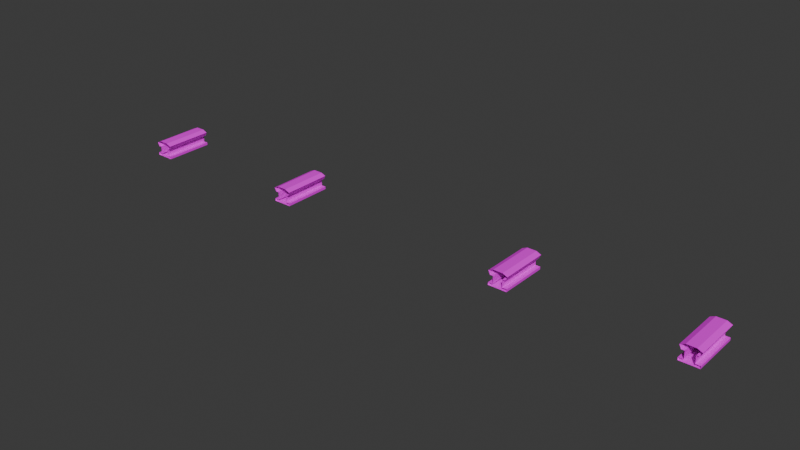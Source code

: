 # Source: bakerStreet_rail.blend  (saved by Blender 4.3.34; exported with 4.5.12 LTS)
import bpy
from mathutils import Matrix  # noqa: F401  (used for matrix-valued properties, if any)

bpy.ops.wm.read_factory_settings(use_empty=True)
scene = bpy.context.scene
scene.name = 'Scene'

# ---- collections
col_collection = bpy.data.collections.new('Collection'); scene.collection.children.link(col_collection)

# ---- images (referenced by path relative to the original .blend; pixels are not part of the script)
import os
ASSET_DIR = os.environ.get("B2B_ASSET_DIR", "")  # directory of the original .blend (textures are referenced by path, not embedded)
HERE = os.path.dirname(os.path.abspath(__file__))  # packed textures are extracted next to this script under _unpacked/

def load_image(name, relpath, width, height, colorspace="sRGB"):
    """Load a texture the original file referenced (path relative to the .blend, or extracted next to this script)."""
    p = next((c for c in (os.path.join(HERE, relpath), os.path.join(ASSET_DIR, relpath)) if relpath and os.path.exists(c)), "")
    if p:
        img = bpy.data.images.load(p, check_existing=True)
        img.name = name
    else:  # same state as the original file: an image datablock whose file is absent (Cycles renders it pink)
        img = bpy.data.images.new(name, width, height)
        img.source = "FILE"
        img.filepath = "//" + (relpath or name)
    img.colorspace_settings.name = colorspace
    return img
img_palette2025_psd = load_image('Palette2025.psd', 'Palette2025.psd', 1024, 1024, 'sRGB')

# ---- materials (node trees are filled in below, after node groups)
mat_material = bpy.data.materials.new('Material')
mat_material.alpha_threshold = 0.0
mat_material.roughness = 0.5
mat_material.line_color = (0.0, 0.0, 0.0, 1.0)

# ---- material node trees
mat_material.use_nodes = True; mat_material.node_tree.nodes.clear()
_N = mat_material.node_tree.nodes; _L = mat_material.node_tree.links
n0 = _N.new('ShaderNodeOutputMaterial'); n0.name = 'Material Output'; n0.location = (300, 300)
n1 = _N.new('ShaderNodeBsdfPrincipled'); n1.name = 'Principled BSDF'; n1.location = (10, 300)
n1.inputs[3].default_value = 1.45
n2 = _N.new('ShaderNodeTexImage'); n2.name = 'Image Texture'; n2.location = (-280, 280)
n2.image = img_palette2025_psd
_L.new(n1.outputs[0], n0.inputs[0])
_L.new(n2.outputs[0], n1.inputs[0])
n0.is_active_output = True

# ---- world
world_world = bpy.data.worlds.new('World'); scene.world = world_world
world_world.use_nodes = True; world_world.node_tree.nodes.clear()
_N = world_world.node_tree.nodes; _L = world_world.node_tree.links
n0 = _N.new('ShaderNodeOutputWorld'); n0.name = 'World Output'; n0.location = (300, 300)
n1 = _N.new('ShaderNodeBackground'); n1.name = 'Background'; n1.location = (10, 300)
n1.inputs[0].default_value = (0.05088, 0.05088, 0.05088, 1.0)
_L.new(n1.outputs[0], n0.inputs[0])
n0.is_active_output = True
world_world.color = (0.05088, 0.05088, 0.05088)
world_world.sun_shadow_jitter_overblur = 0.0

# ---- meshes
me_cube_001 = bpy.data.meshes.new('Cube.001')
me_cube_001.from_pydata([(-0.9129, 0.2248, 0.1655), (-0.8288, 0.2248, 0.1655), (-0.8288, 0.2248, 0.2192), (-0.9129, 0.2248, 0.2192), (-0.8288, -0.2248, 0.1655), (-0.9129, -0.2248, 0.1655), (-0.7848, 0.2248, 0.1998), (-0.8014, 0.2248, 0.1655), (-0.7848, -0.2248, 0.1998), (-0.8014, -0.2248, 0.1655), (-0.9569, 0.2248, 0.1998), (-0.9402, 0.2248, 0.1655), (-0.9569, -0.2248, 0.1998), (-0.9402, -0.2248, 0.1655), (-0.9129, -0.2248, 0.2192), (-0.8288, -0.2248, 0.2192), (-0.8288, 0.2248, 0.09658), (-0.9129, 0.2248, 0.09658), (-0.9129, -0.2248, 0.09658), (-0.8288, -0.2248, 0.09658), (-0.8288, 0.2248, 0.07329), (-0.9129, 0.2248, 0.07329), (-0.9129, -0.2248, 0.07329), (-0.8288, -0.2248, 0.07329), (-0.7865, 0.2248, 0.09658), (-0.7865, -0.2248, 0.09658), (-0.9552, 0.2248, 0.09658), (-0.9552, -0.2248, 0.09658), (-0.7865, 0.2248, 0.07329), (-0.7865, -0.2248, 0.07329), (-0.9552, 0.2248, 0.07329), (-0.9552, -0.2248, 0.07329), (0.6468, 0.2248, 0.1655), (0.731, 0.2248, 0.1655), (0.731, 0.2248, 0.2192), (0.6468, 0.2248, 0.2192), (0.731, -0.2248, 0.1655), (0.6468, -0.2248, 0.1655), (0.7749, 0.2248, 0.1998), (0.7583, 0.2248, 0.1655), (0.7749, -0.2248, 0.1998), (0.7583, -0.2248, 0.1655), (0.6029, 0.2248, 0.1998), (0.6195, 0.2248, 0.1655), (0.6029, -0.2248, 0.1998), (0.6195, -0.2248, 0.1655), (0.6468, -0.2248, 0.2192), (0.731, -0.2248, 0.2192), (0.731, 0.2248, 0.09658), (0.6468, 0.2248, 0.09658), (0.6468, -0.2248, 0.09658), (0.731, -0.2248, 0.09658), (0.731, 0.2248, 0.07329), (0.6468, 0.2248, 0.07329), (0.6468, -0.2248, 0.07329), (0.731, -0.2248, 0.07329), (0.7732, 0.2248, 0.09658), (0.7732, -0.2248, 0.09658), (0.6045, 0.2248, 0.09658), (0.6045, -0.2248, 0.09658), (0.7732, 0.2248, 0.07329), (0.7732, -0.2248, 0.07329), (0.6045, 0.2248, 0.07329), (0.6045, -0.2248, 0.07329), (2.905, 0.2248, 0.1655), (2.989, 0.2248, 0.1655), (2.989, 0.2248, 0.2192), (2.905, 0.2248, 0.2192), (2.989, -0.2248, 0.1655), (2.905, -0.2248, 0.1655), (3.033, 0.2248, 0.1998), (3.017, 0.2248, 0.1655), (3.033, -0.2248, 0.1998), (3.017, -0.2248, 0.1655), (2.861, 0.2248, 0.1998), (2.878, 0.2248, 0.1655), (2.861, -0.2248, 0.1998), (2.878, -0.2248, 0.1655), (2.905, -0.2248, 0.2192), (2.989, -0.2248, 0.2192), (2.989, 0.2248, 0.09658), (2.905, 0.2248, 0.09658), (2.905, -0.2248, 0.09658), (2.989, -0.2248, 0.09658), (2.989, 0.2248, 0.07329), (2.905, 0.2248, 0.07329), (2.905, -0.2248, 0.07329), (2.989, -0.2248, 0.07329), (3.032, 0.2248, 0.09658), (3.032, -0.2248, 0.09658), (2.863, 0.2248, 0.09658), (2.863, -0.2248, 0.09658), (3.032, 0.2248, 0.07329), (3.032, -0.2248, 0.07329), (2.863, 0.2248, 0.07329), (2.863, -0.2248, 0.07329), (4.465, 0.2248, 0.1655), (4.549, 0.2248, 0.1655), (4.549, 0.2248, 0.2192), (4.465, 0.2248, 0.2192), (4.549, -0.2248, 0.1655), (4.465, -0.2248, 0.1655), (4.593, 0.2248, 0.1998), (4.576, 0.2248, 0.1655), (4.593, -0.2248, 0.1998), (4.576, -0.2248, 0.1655), (4.421, 0.2248, 0.1998), (4.438, 0.2248, 0.1655), (4.421, -0.2248, 0.1998), (4.438, -0.2248, 0.1655), (4.465, -0.2248, 0.2192), (4.549, -0.2248, 0.2192), (4.549, 0.2248, 0.09658), (4.465, 0.2248, 0.09658), (4.465, -0.2248, 0.09658), (4.549, -0.2248, 0.09658), (4.549, 0.2248, 0.07329), (4.465, 0.2248, 0.07329), (4.465, -0.2248, 0.07329), (4.549, -0.2248, 0.07329), (4.591, 0.2248, 0.09658), (4.591, -0.2248, 0.09658), (4.423, 0.2248, 0.09658), (4.423, -0.2248, 0.09658), (4.591, 0.2248, 0.07329), (4.591, -0.2248, 0.07329), (4.423, 0.2248, 0.07329), (4.423, -0.2248, 0.07329)], [], [(53, 54, 63, 62), (48, 51, 57, 56), (3, 10, 12, 14), (1, 7, 9, 4), (56, 57, 61, 60), (11, 0, 5, 13), (59, 58, 62, 63), (53, 52, 55, 54), (2, 3, 14, 15), (6, 2, 15, 8), (6, 8, 9, 7), (13, 12, 10, 11), (33, 36, 51, 48), (37, 32, 49, 50), (45, 44, 42, 43), (5, 0, 17, 18), (38, 40, 41, 39), (1, 4, 19, 16), (21, 20, 23, 22), (38, 34, 47, 40), (34, 35, 46, 47), (43, 32, 37, 45), (27, 26, 30, 31), (24, 25, 29, 28), (16, 19, 25, 24), (21, 22, 31, 30), (33, 39, 41, 36), (18, 17, 26, 27), (35, 42, 44, 46), (23, 20, 28, 29), (50, 49, 58, 59), (55, 52, 60, 61), (117, 118, 127, 126), (112, 115, 121, 120), (67, 74, 76, 78), (65, 71, 73, 68), (120, 121, 125, 124), (75, 64, 69, 77), (123, 122, 126, 127), (117, 116, 119, 118), (66, 67, 78, 79), (70, 66, 79, 72), (70, 72, 73, 71), (77, 76, 74, 75), (97, 100, 115, 112), (101, 96, 113, 114), (109, 108, 106, 107), (69, 64, 81, 82), (102, 104, 105, 103), (65, 68, 83, 80), (85, 84, 87, 86), (102, 98, 111, 104), (98, 99, 110, 111), (107, 96, 101, 109), (91, 90, 94, 95), (88, 89, 93, 92), (80, 83, 89, 88), (85, 86, 95, 94), (97, 103, 105, 100), (82, 81, 90, 91), (99, 106, 108, 110), (87, 84, 92, 93), (114, 113, 122, 123), (119, 116, 124, 125)])
_uv = me_cube_001.uv_layers.new(name='UVMap')
_uv.uv.foreach_set('vector', [0.3356, 0.9371, 0.3356, 0.9417, 0.3356, 0.9417, 0.3356, 0.9371, 0.3371, 0.9371, 0.3371, 0.9417, 0.3371, 0.9417, 0.3371, 0.9371, 0.3371, 0.9325, 0.3387, 0.9325, 0.3387, 0.9371, 0.3371, 0.9371, 0.3371, 0.9371, 0.3387, 0.9371, 0.3387, 0.9417, 0.3371, 0.9417, 0.3371, 0.9371, 0.3371, 0.9417, 0.3371, 0.9417, 0.3371, 0.9371, 0.3341, 0.9371, 0.3356, 0.9371, 0.3356, 0.9417, 0.3341, 0.9417, 0.3356, 0.9417, 0.3356, 0.9371, 0.3356, 0.9371, 0.3356, 0.9417, 0.3356, 0.9371, 0.3371, 0.9371, 0.3371, 0.9417, 0.3356, 0.9417, 0.3737, 0.9288, 0.3753, 0.9288, 0.3753, 0.9334, 0.3737, 0.9334, 0.3341, 0.9325, 0.3356, 0.9325, 0.3356, 0.9371, 0.3341, 0.9371, 0.3387, 0.9463, 0.3387, 0.9509, 0.3341, 0.9509, 0.3341, 0.9463, 0.3387, 0.9417, 0.3433, 0.9417, 0.3433, 0.9463, 0.3387, 0.9463, 0.3371, 0.9371, 0.3371, 0.9417, 0.3371, 0.9417, 0.3371, 0.9371, 0.3356, 0.9417, 0.3356, 0.9371, 0.3356, 0.9371, 0.3356, 0.9417, 0.3387, 0.9417, 0.3433, 0.9417, 0.3433, 0.9463, 0.3387, 0.9463, 0.3356, 0.9417, 0.3356, 0.9371, 0.3356, 0.9371, 0.3356, 0.9417, 0.3387, 0.9463, 0.3387, 0.9509, 0.3341, 0.9509, 0.3341, 0.9463, 0.3371, 0.9371, 0.3371, 0.9417, 0.3371, 0.9417, 0.3371, 0.9371, 0.3356, 0.9371, 0.3371, 0.9371, 0.3371, 0.9417, 0.3356, 0.9417, 0.3341, 0.9325, 0.3356, 0.9325, 0.3356, 0.9371, 0.3341, 0.9371, 0.3737, 0.9288, 0.3753, 0.9288, 0.3753, 0.9334, 0.3737, 0.9334, 0.3341, 0.9371, 0.3356, 0.9371, 0.3356, 0.9417, 0.3341, 0.9417, 0.3356, 0.9417, 0.3356, 0.9371, 0.3356, 0.9371, 0.3356, 0.9417, 0.3371, 0.9371, 0.3371, 0.9417, 0.3371, 0.9417, 0.3371, 0.9371, 0.3371, 0.9371, 0.3371, 0.9417, 0.3371, 0.9417, 0.3371, 0.9371, 0.3356, 0.9371, 0.3356, 0.9417, 0.3356, 0.9417, 0.3356, 0.9371, 0.3371, 0.9371, 0.3387, 0.9371, 0.3387, 0.9417, 0.3371, 0.9417, 0.3356, 0.9417, 0.3356, 0.9371, 0.3356, 0.9371, 0.3356, 0.9417, 0.3371, 0.9325, 0.3387, 0.9325, 0.3387, 0.9371, 0.3371, 0.9371, 0.3371, 0.9417, 0.3371, 0.9371, 0.3371, 0.9371, 0.3371, 0.9417, 0.3356, 0.9417, 0.3356, 0.9371, 0.3356, 0.9371, 0.3356, 0.9417, 0.3371, 0.9417, 0.3371, 0.9371, 0.3371, 0.9371, 0.3371, 0.9417, 0.3356, 0.9371, 0.3356, 0.9417, 0.3356, 0.9417, 0.3356, 0.9371, 0.3371, 0.9371, 0.3371, 0.9417, 0.3371, 0.9417, 0.3371, 0.9371, 0.3371, 0.9325, 0.3387, 0.9325, 0.3387, 0.9371, 0.3371, 0.9371, 0.3371, 0.9371, 0.3387, 0.9371, 0.3387, 0.9417, 0.3371, 0.9417, 0.3371, 0.9371, 0.3371, 0.9417, 0.3371, 0.9417, 0.3371, 0.9371, 0.3341, 0.9371, 0.3356, 0.9371, 0.3356, 0.9417, 0.3341, 0.9417, 0.3356, 0.9417, 0.3356, 0.9371, 0.3356, 0.9371, 0.3356, 0.9417, 0.3356, 0.9371, 0.3371, 0.9371, 0.3371, 0.9417, 0.3356, 0.9417, 0.3737, 0.9288, 0.3753, 0.9288, 0.3753, 0.9334, 0.3737, 0.9334, 0.3341, 0.9325, 0.3356, 0.9325, 0.3356, 0.9371, 0.3341, 0.9371, 0.3387, 0.9463, 0.3387, 0.9509, 0.3341, 0.9509, 0.3341, 0.9463, 0.3387, 0.9417, 0.3433, 0.9417, 0.3433, 0.9463, 0.3387, 0.9463, 0.3371, 0.9371, 0.3371, 0.9417, 0.3371, 0.9417, 0.3371, 0.9371, 0.3356, 0.9417, 0.3356, 0.9371, 0.3356, 0.9371, 0.3356, 0.9417, 0.3387, 0.9417, 0.3433, 0.9417, 0.3433, 0.9463, 0.3387, 0.9463, 0.3356, 0.9417, 0.3356, 0.9371, 0.3356, 0.9371, 0.3356, 0.9417, 0.3387, 0.9463, 0.3387, 0.9509, 0.3341, 0.9509, 0.3341, 0.9463, 0.3371, 0.9371, 0.3371, 0.9417, 0.3371, 0.9417, 0.3371, 0.9371, 0.3356, 0.9371, 0.3371, 0.9371, 0.3371, 0.9417, 0.3356, 0.9417, 0.3341, 0.9325, 0.3356, 0.9325, 0.3356, 0.9371, 0.3341, 0.9371, 0.3737, 0.9288, 0.3753, 0.9288, 0.3753, 0.9334, 0.3737, 0.9334, 0.3341, 0.9371, 0.3356, 0.9371, 0.3356, 0.9417, 0.3341, 0.9417, 0.3356, 0.9417, 0.3356, 0.9371, 0.3356, 0.9371, 0.3356, 0.9417, 0.3371, 0.9371, 0.3371, 0.9417, 0.3371, 0.9417, 0.3371, 0.9371, 0.3371, 0.9371, 0.3371, 0.9417, 0.3371, 0.9417, 0.3371, 0.9371, 0.3356, 0.9371, 0.3356, 0.9417, 0.3356, 0.9417, 0.3356, 0.9371, 0.3371, 0.9371, 0.3387, 0.9371, 0.3387, 0.9417, 0.3371, 0.9417, 0.3356, 0.9417, 0.3356, 0.9371, 0.3356, 0.9371, 0.3356, 0.9417, 0.3371, 0.9325, 0.3387, 0.9325, 0.3387, 0.9371, 0.3371, 0.9371, 0.3371, 0.9417, 0.3371, 0.9371, 0.3371, 0.9371, 0.3371, 0.9417, 0.3356, 0.9417, 0.3356, 0.9371, 0.3356, 0.9371, 0.3356, 0.9417, 0.3371, 0.9417, 0.3371, 0.9371, 0.3371, 0.9371, 0.3371, 0.9417])
me_cube_001.materials.append(mat_material)
me_cube_001.update()

# ---- objects
ob_cube = bpy.data.objects.new('Cube', me_cube_001)

# ---- transforms, parenting, visibility, modifiers, constraints
ob_cube.location = (0.0, 0.0, 0.0)

# ---- collection membership
col_collection.objects.link(ob_cube)

# ---- scene / render settings (as saved in the file)
scene.frame_start = 1; scene.frame_end = 250; scene.frame_set(151)
scene.render.engine = 'BLENDER_EEVEE_NEXT'
bpy.context.view_layer.update()

# ---- added for rendering (the .blend has no active camera and no usable light): camera, sun
cam_auto = bpy.data.cameras.new('AutoCamera')
cam_auto.lens = 50.0
cam_auto.sensor_width = 36.0
cam_auto.clip_end = 1000.0
ob_auto_camera = bpy.data.objects.new('AutoCamera', cam_auto)
scene.collection.objects.link(ob_auto_camera)
ob_auto_camera.location = (6.97161, -6.18421, 4.26904)
ob_auto_camera.rotation_euler = (1.09748, -7.21219e-08, 0.694738)
scene.camera = ob_auto_camera
light_auto_sun = bpy.data.lights.new('AutoSun', 'SUN')
light_auto_sun.energy = 3.0
light_auto_sun.angle = 0.0523599
ob_auto_sun = bpy.data.objects.new('AutoSun', light_auto_sun)
scene.collection.objects.link(ob_auto_sun)
ob_auto_sun.rotation_euler = (0.872665, 0.174533, 0.523599)
bpy.context.view_layer.update()
